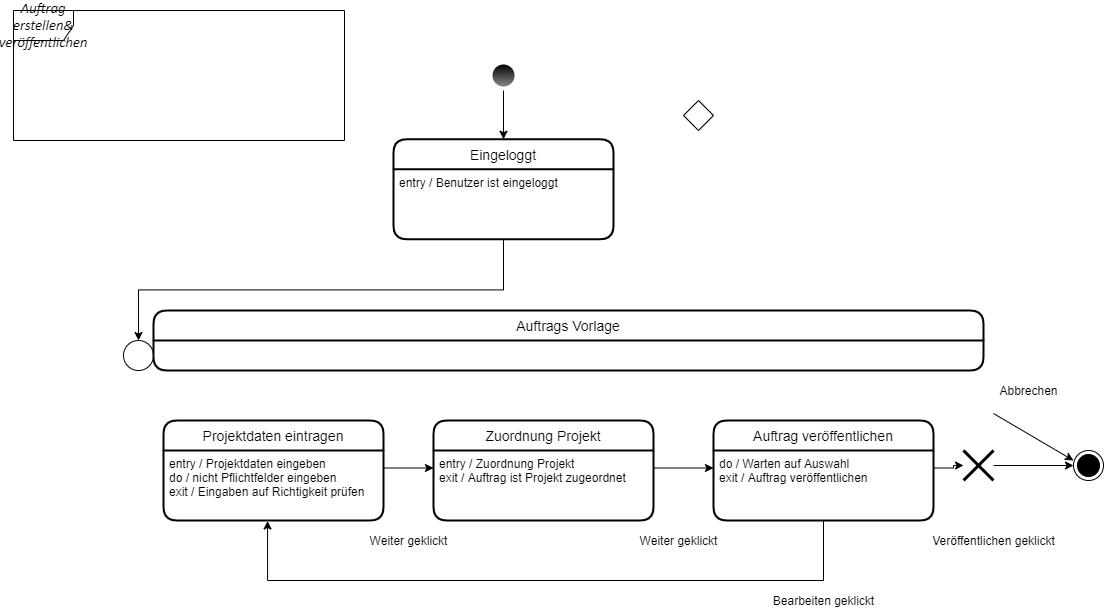

The diagram above was exported from draw.io. Its source (the exported page's mxGraphModel, read from the mxfile embedded in the PNG):
<mxGraphModel dx="1305" dy="886" grid="1" gridSize="10" guides="1" tooltips="1" connect="1" arrows="1" fold="1" page="1" pageScale="1" pageWidth="1169" pageHeight="826" background="#ffffff" math="0" shadow="0">
  <root>
    <mxCell id="0" />
    <mxCell id="1" parent="0" />
    <mxCell id="OTc7slQkvgCQ9Ft_FuSA-42" value="&lt;i&gt;&lt;span style=&quot;font-size: 11.0pt ; font-family: &amp;#34;calibri&amp;#34; , sans-serif&quot;&gt;Auftrag erstellen&amp;amp; veröffentlichen&lt;br&gt;&lt;/span&gt;&lt;/i&gt;" style="shape=umlFrame;whiteSpace=wrap;html=1;" parent="1" vertex="1">
      <mxGeometry x="30" y="10" width="331" height="130" as="geometry" />
    </mxCell>
    <mxCell id="nERQGFdSmko-TmaKGZCj-354" style="edgeStyle=orthogonalEdgeStyle;rounded=0;orthogonalLoop=1;jettySize=auto;html=1;exitX=0.5;exitY=1;exitDx=0;exitDy=0;entryX=0.5;entryY=0;entryDx=0;entryDy=0;startArrow=none;startFill=0;endArrow=classic;endFill=1;" edge="1" parent="1" source="OTc7slQkvgCQ9Ft_FuSA-43" target="nERQGFdSmko-TmaKGZCj-352">
      <mxGeometry relative="1" as="geometry" />
    </mxCell>
    <mxCell id="OTc7slQkvgCQ9Ft_FuSA-43" value="" style="ellipse;html=1;shape=endState;fillColor=#000000;fontStyle=1;strokeColor=none;gradientColor=#878787;" parent="1" vertex="1">
      <mxGeometry x="505" y="60" width="30" height="30" as="geometry" />
    </mxCell>
    <mxCell id="nERQGFdSmko-TmaKGZCj-339" value="" style="ellipse;whiteSpace=wrap;html=1;aspect=fixed;" vertex="1" parent="1">
      <mxGeometry x="140" y="340" width="30" height="30" as="geometry" />
    </mxCell>
    <mxCell id="nERQGFdSmko-TmaKGZCj-340" value="" style="rhombus;whiteSpace=wrap;html=1;" vertex="1" parent="1">
      <mxGeometry x="700" y="100" width="30" height="30" as="geometry" />
    </mxCell>
    <mxCell id="nERQGFdSmko-TmaKGZCj-341" value="" style="ellipse;html=1;shape=endState;fillColor=#000000;" vertex="1" parent="1">
      <mxGeometry x="1090" y="450" width="30" height="30" as="geometry" />
    </mxCell>
    <mxCell id="nERQGFdSmko-TmaKGZCj-362" style="edgeStyle=orthogonalEdgeStyle;rounded=0;orthogonalLoop=1;jettySize=auto;html=1;entryX=0;entryY=0.5;entryDx=0;entryDy=0;startArrow=none;startFill=0;endArrow=classic;endFill=1;" edge="1" parent="1" source="nERQGFdSmko-TmaKGZCj-342" target="nERQGFdSmko-TmaKGZCj-341">
      <mxGeometry relative="1" as="geometry" />
    </mxCell>
    <mxCell id="nERQGFdSmko-TmaKGZCj-342" value="" style="shape=umlDestroy;whiteSpace=wrap;html=1;strokeWidth=3;" vertex="1" parent="1">
      <mxGeometry x="980" y="450" width="30" height="30" as="geometry" />
    </mxCell>
    <mxCell id="nERQGFdSmko-TmaKGZCj-357" style="edgeStyle=orthogonalEdgeStyle;rounded=0;orthogonalLoop=1;jettySize=auto;html=1;exitX=0.5;exitY=1;exitDx=0;exitDy=0;entryX=0.5;entryY=0;entryDx=0;entryDy=0;startArrow=none;startFill=0;endArrow=classic;endFill=1;" edge="1" parent="1" source="nERQGFdSmko-TmaKGZCj-352" target="nERQGFdSmko-TmaKGZCj-339">
      <mxGeometry relative="1" as="geometry" />
    </mxCell>
    <mxCell id="nERQGFdSmko-TmaKGZCj-352" value="Eingeloggt" style="swimlane;childLayout=stackLayout;horizontal=1;startSize=30;horizontalStack=0;rounded=1;fontSize=14;fontStyle=0;strokeWidth=2;resizeParent=0;resizeLast=1;shadow=0;dashed=0;align=center;" vertex="1" parent="1">
      <mxGeometry x="410" y="138.75" width="220" height="100" as="geometry" />
    </mxCell>
    <mxCell id="nERQGFdSmko-TmaKGZCj-353" value="entry / Benutzer ist eingeloggt&#10;" style="align=left;strokeColor=none;fillColor=none;spacingLeft=4;fontSize=12;verticalAlign=top;resizable=0;rotatable=0;part=1;" vertex="1" parent="nERQGFdSmko-TmaKGZCj-352">
      <mxGeometry y="30" width="220" height="70" as="geometry" />
    </mxCell>
    <mxCell id="nERQGFdSmko-TmaKGZCj-5" value="Auftrags Vorlage" style="swimlane;childLayout=stackLayout;horizontal=1;startSize=30;horizontalStack=0;rounded=1;fontSize=14;fontStyle=0;strokeWidth=2;resizeParent=0;resizeLast=1;shadow=0;dashed=0;align=center;" vertex="1" parent="1">
      <mxGeometry x="170" y="310" width="830" height="60" as="geometry" />
    </mxCell>
    <mxCell id="nERQGFdSmko-TmaKGZCj-359" style="edgeStyle=orthogonalEdgeStyle;rounded=0;orthogonalLoop=1;jettySize=auto;html=1;exitX=1;exitY=0.25;exitDx=0;exitDy=0;entryX=0;entryY=0.25;entryDx=0;entryDy=0;startArrow=none;startFill=0;endArrow=classic;endFill=1;" edge="1" parent="1" source="nERQGFdSmko-TmaKGZCj-346" target="nERQGFdSmko-TmaKGZCj-349">
      <mxGeometry relative="1" as="geometry" />
    </mxCell>
    <mxCell id="nERQGFdSmko-TmaKGZCj-364" style="edgeStyle=orthogonalEdgeStyle;rounded=0;orthogonalLoop=1;jettySize=auto;html=1;exitX=1;exitY=0.25;exitDx=0;exitDy=0;startArrow=none;startFill=0;endArrow=classic;endFill=1;" edge="1" parent="1" source="nERQGFdSmko-TmaKGZCj-349" target="nERQGFdSmko-TmaKGZCj-342">
      <mxGeometry relative="1" as="geometry">
        <mxPoint x="980" y="468" as="targetPoint" />
      </mxGeometry>
    </mxCell>
    <mxCell id="nERQGFdSmko-TmaKGZCj-367" style="edgeStyle=orthogonalEdgeStyle;rounded=0;orthogonalLoop=1;jettySize=auto;html=1;exitX=1;exitY=0.25;exitDx=0;exitDy=0;entryX=0;entryY=0.25;entryDx=0;entryDy=0;startArrow=none;startFill=0;endArrow=classic;endFill=1;" edge="1" parent="1" source="nERQGFdSmko-TmaKGZCj-366" target="nERQGFdSmko-TmaKGZCj-346">
      <mxGeometry relative="1" as="geometry" />
    </mxCell>
    <mxCell id="nERQGFdSmko-TmaKGZCj-365" value="Projektdaten eintragen" style="swimlane;childLayout=stackLayout;horizontal=1;startSize=30;horizontalStack=0;rounded=1;fontSize=14;fontStyle=0;strokeWidth=2;resizeParent=0;resizeLast=1;shadow=0;dashed=0;align=center;" vertex="1" parent="1">
      <mxGeometry x="180" y="420" width="220" height="100" as="geometry" />
    </mxCell>
    <mxCell id="nERQGFdSmko-TmaKGZCj-366" value="entry / Projektdaten eingeben&#10;do / nicht Pflichtfelder eingeben&#10;exit / Eingaben auf Richtigkeit prüfen" style="align=left;strokeColor=none;fillColor=none;spacingLeft=4;fontSize=12;verticalAlign=top;resizable=0;rotatable=0;part=1;" vertex="1" parent="nERQGFdSmko-TmaKGZCj-365">
      <mxGeometry y="30" width="220" height="70" as="geometry" />
    </mxCell>
    <mxCell id="nERQGFdSmko-TmaKGZCj-345" value="Zuordnung Projekt" style="swimlane;childLayout=stackLayout;horizontal=1;startSize=30;horizontalStack=0;rounded=1;fontSize=14;fontStyle=0;strokeWidth=2;resizeParent=0;resizeLast=1;shadow=0;dashed=0;align=center;" vertex="1" parent="1">
      <mxGeometry x="450" y="420" width="220" height="100" as="geometry" />
    </mxCell>
    <mxCell id="nERQGFdSmko-TmaKGZCj-346" value="entry / Zuordnung Projekt&#10;exit / Auftrag ist Projekt zugeordnet" style="align=left;strokeColor=none;fillColor=none;spacingLeft=4;fontSize=12;verticalAlign=top;resizable=0;rotatable=0;part=1;" vertex="1" parent="nERQGFdSmko-TmaKGZCj-345">
      <mxGeometry y="30" width="220" height="70" as="geometry" />
    </mxCell>
    <mxCell id="nERQGFdSmko-TmaKGZCj-368" value="Weiter geklickt" style="text;html=1;align=center;verticalAlign=middle;resizable=0;points=[];autosize=1;" vertex="1" parent="1">
      <mxGeometry x="380" y="530" width="90" height="20" as="geometry" />
    </mxCell>
    <mxCell id="nERQGFdSmko-TmaKGZCj-369" value="Weiter geklickt" style="text;html=1;align=center;verticalAlign=middle;resizable=0;points=[];autosize=1;" vertex="1" parent="1">
      <mxGeometry x="650" y="530" width="90" height="20" as="geometry" />
    </mxCell>
    <mxCell id="nERQGFdSmko-TmaKGZCj-370" value="Veröffentlichen geklickt" style="text;html=1;align=center;verticalAlign=middle;resizable=0;points=[];autosize=1;" vertex="1" parent="1">
      <mxGeometry x="940" y="530" width="140" height="20" as="geometry" />
    </mxCell>
    <mxCell id="nERQGFdSmko-TmaKGZCj-348" value="Auftrag veröffentlichen" style="swimlane;childLayout=stackLayout;horizontal=1;startSize=30;horizontalStack=0;rounded=1;fontSize=14;fontStyle=0;strokeWidth=2;resizeParent=0;resizeLast=1;shadow=0;dashed=0;align=center;" vertex="1" parent="1">
      <mxGeometry x="730" y="420" width="220" height="100" as="geometry" />
    </mxCell>
    <mxCell id="nERQGFdSmko-TmaKGZCj-349" value="do / Warten auf Auswahl&#10;exit / Auftrag veröffentlichen" style="align=left;strokeColor=none;fillColor=none;spacingLeft=4;fontSize=12;verticalAlign=top;resizable=0;rotatable=0;part=1;" vertex="1" parent="nERQGFdSmko-TmaKGZCj-348">
      <mxGeometry y="30" width="220" height="70" as="geometry" />
    </mxCell>
    <mxCell id="nERQGFdSmko-TmaKGZCj-373" value="" style="endArrow=classic;html=1;" edge="1" parent="1">
      <mxGeometry width="50" height="50" relative="1" as="geometry">
        <mxPoint x="1010" y="413" as="sourcePoint" />
        <mxPoint x="1090" y="460" as="targetPoint" />
      </mxGeometry>
    </mxCell>
    <mxCell id="nERQGFdSmko-TmaKGZCj-374" value="Abbrechen" style="text;html=1;align=center;verticalAlign=middle;resizable=0;points=[];autosize=1;" vertex="1" parent="1">
      <mxGeometry x="1010" y="380" width="70" height="20" as="geometry" />
    </mxCell>
    <mxCell id="nERQGFdSmko-TmaKGZCj-375" style="edgeStyle=orthogonalEdgeStyle;rounded=0;orthogonalLoop=1;jettySize=auto;html=1;entryX=0.473;entryY=1.007;entryDx=0;entryDy=0;entryPerimeter=0;startArrow=none;startFill=0;endArrow=classic;endFill=1;" edge="1" parent="1" source="nERQGFdSmko-TmaKGZCj-349" target="nERQGFdSmko-TmaKGZCj-366">
      <mxGeometry relative="1" as="geometry">
        <Array as="points">
          <mxPoint x="840" y="580" />
          <mxPoint x="284" y="580" />
        </Array>
      </mxGeometry>
    </mxCell>
    <mxCell id="nERQGFdSmko-TmaKGZCj-376" value="Bearbeiten geklickt" style="text;html=1;align=center;verticalAlign=middle;resizable=0;points=[];autosize=1;" vertex="1" parent="1">
      <mxGeometry x="780" y="590" width="120" height="20" as="geometry" />
    </mxCell>
  </root>
</mxGraphModel>